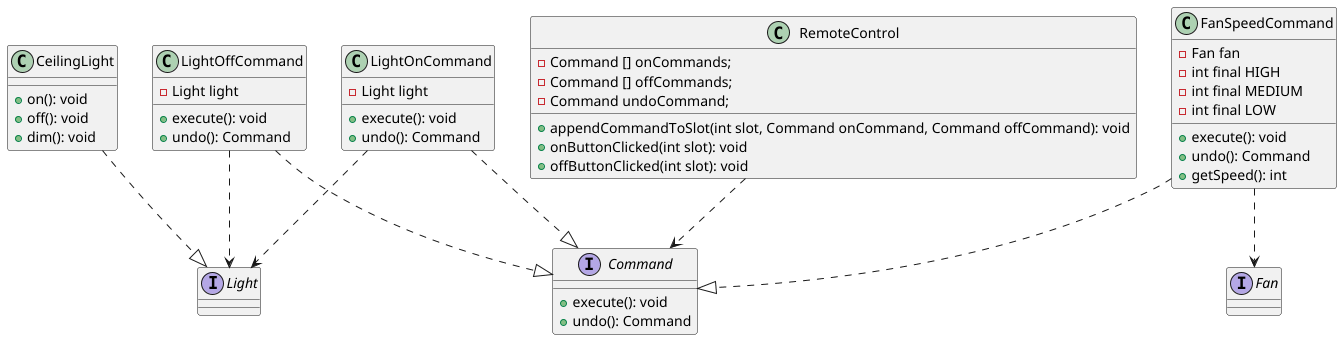

The diagram above was rendered by PlantUML. Its source (embedded in the PNG):
@startuml
interface Light {}
class CeilingLight {
    + on(): void
    + off(): void
    + dim(): void
}
CeilingLight ..|> Light

class RemoteControl {
    - Command [] onCommands;
    - Command [] offCommands;
    - Command undoCommand;

    + appendCommandToSlot(int slot, Command onCommand, Command offCommand): void
    + onButtonClicked(int slot): void
    + offButtonClicked(int slot): void
}

interface Command {
    + execute(): void
    + undo(): Command
}
RemoteControl ..> Command
class LightOnCommand {
    - Light light
    + execute(): void
    + undo(): Command
}
LightOnCommand ..|> Command
LightOnCommand ..> Light
class LightOffCommand {
    - Light light
    + execute(): void
    + undo(): Command
}
LightOffCommand ..|> Command
LightOffCommand ..> Light
interface Fan {}
class FanSpeedCommand {
    - Fan fan
    - int final HIGH
    - int final MEDIUM
    - int final LOW

    + execute(): void
    + undo(): Command
    + getSpeed(): int
}

FanSpeedCommand ..|> Command
FanSpeedCommand ..> Fan
@enduml